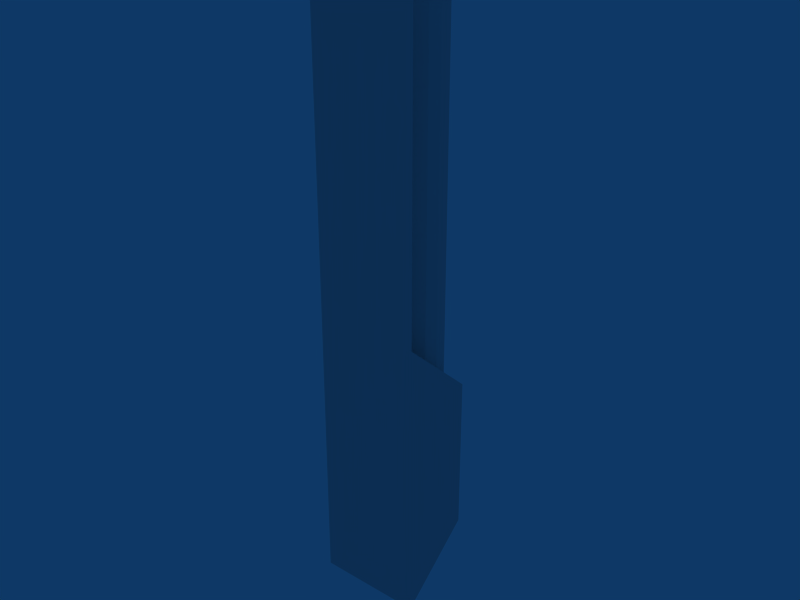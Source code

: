 # Source: Chaingun.blend  (saved by Blender 2.49.2; exported with 4.5.12 LTS)
import bpy
from mathutils import Matrix  # noqa: F401  (used for matrix-valued properties, if any)

bpy.ops.wm.read_factory_settings(use_empty=True)
scene = bpy.context.scene
scene.name = 'Scene'

# ---- collections
col_collection_1 = bpy.data.collections.new('Collection 1'); scene.collection.children.link(col_collection_1)

# ---- materials (node trees are filled in below, after node groups)
mat_material = bpy.data.materials.new('Material')
mat_material.alpha_threshold = 0.0
mat_material.roughness = 0.5
mat_material.line_color = (0.0, 0.0, 0.0, 1.0)

# ---- material node trees

# ---- world
world_world = bpy.data.worlds.new('World'); scene.world = world_world
world_world.color = (0.05656, 0.2208, 0.4)
world_world.use_sun_shadow = False
world_world.sun_shadow_jitter_overblur = 0.0
world_world.cycles.sampling_method = 'MANUAL'
world_world.cycles.sample_map_resolution = 256

# ---- meshes
me_chaingun_mesh = bpy.data.meshes.new('Chaingun_Mesh')
me_chaingun_mesh.from_pydata([(0.55, 0.000765, 1.561), (-0.55, 0.0007649, 1.561), (-0.55, 0.0007645, -1.439), (0.55, 0.0007646, -1.439), (0.3904, 1.001, 0.6901), (-0.3904, 1.001, 0.6901), (-0.3904, 1.001, -0.9989), (0.3904, 1.001, -0.9989), (-0.2014, 0.7587, 0.9009), (0.2014, 0.7587, 0.9009), (-0.2837, 0.2429, 1.35), (0.2837, 0.2429, 1.35), (0.2837, 0.2383, 4.603), (-0.2837, 0.2383, 4.603), (-0.55, -0.003765, 4.814), (0.55, -0.003765, 4.814), (-0.2568, 0.3474, 0.7149), (-0.3359, 0.4657, 0.7149), (-0.3636, 0.6053, 0.7149), (-0.3359, 0.7448, 0.7149), (-0.2568, 0.8631, 0.7149), (-0.1385, 0.9421, 0.7149), (0.000993, 0.9699, 0.7149), (0.1405, 0.9421, 0.7149), (0.2588, 0.8631, 0.7149), (0.3379, 0.7448, 0.7149), (0.3656, 0.6053, 0.7149), (0.3379, 0.4657, 0.7149), (0.2588, 0.3474, 0.7149), (0.1405, 0.2684, 0.7149), (0.0009927, 0.2406, 0.7149), (-0.1385, 0.2684, 0.7149), (-0.2568, 0.3474, 4.844), (-0.3359, 0.4657, 4.844), (-0.3636, 0.6053, 4.844), (-0.3359, 0.7448, 4.844), (-0.2568, 0.8631, 4.844), (-0.1385, 0.9421, 4.844), (0.000994, 0.9699, 4.844), (0.1405, 0.9421, 4.844), (0.2588, 0.8631, 4.844), (0.3379, 0.7448, 4.844), (0.3656, 0.6053, 4.844), (0.3379, 0.4657, 4.844), (0.2588, 0.3474, 4.844), (0.1405, 0.2684, 4.844), (0.0009921, 0.2406, 4.844), (-0.1385, 0.2684, 4.844), (0.000993, 0.6053, 0.7149), (0.0009933, 0.6053, 4.844)], [], [(0, 1, 2, 3), (4, 7, 6, 5), (1, 5, 6, 2), (2, 6, 7, 3), (4, 0, 3, 7), (4, 5, 8, 9), (5, 1, 10, 8), (0, 4, 9, 11), (11, 10, 13, 12), (0, 11, 12, 15), (10, 1, 14, 13), (1, 0, 15, 14), (14, 15, 12, 13), (8, 10, 11, 9), (48, 16, 17), (49, 33, 32), (48, 17, 18), (49, 34, 33), (48, 18, 19), (49, 35, 34), (48, 19, 20), (49, 36, 35), (48, 20, 21), (49, 37, 36), (48, 21, 22), (49, 38, 37), (48, 22, 23), (49, 39, 38), (48, 23, 24), (49, 40, 39), (48, 24, 25), (49, 41, 40), (48, 25, 26), (49, 42, 41), (48, 26, 27), (49, 43, 42), (48, 27, 28), (49, 44, 43), (48, 28, 29), (49, 45, 44), (48, 29, 30), (49, 46, 45), (48, 30, 31), (49, 47, 46), (48, 31, 16), (49, 32, 47), (16, 32, 33, 17), (17, 33, 34, 18), (18, 34, 35, 19), (19, 35, 36, 20), (20, 36, 37, 21), (21, 37, 38, 22), (22, 38, 39, 23), (23, 39, 40, 24), (24, 40, 41, 25), (25, 41, 42, 26), (26, 42, 43, 27), (27, 43, 44, 28), (28, 44, 45, 29), (29, 45, 46, 30), (30, 46, 47, 31), (31, 47, 32, 16)])
me_chaingun_mesh.materials.append(mat_material)
me_chaingun_mesh.use_remesh_preserve_volume = False
me_chaingun_mesh.use_remesh_preserve_attributes = False
me_chaingun_mesh.use_mirror_vertex_groups = False
me_chaingun_mesh.update()

# ---- objects
ob_chaingun_mesh = bpy.data.objects.new('Chaingun_Mesh', me_chaingun_mesh)

# ---- transforms, parenting, visibility, modifiers, constraints
ob_chaingun_mesh.location = (0.0, 0.0, 0.0)
ob_chaingun_mesh.scale = (0.5, 0.5, 0.5)
ob_chaingun_mesh.lock_rotations_4d = False
ob_chaingun_mesh.empty_display_type = 'ARROWS'
ob_chaingun_mesh.color = (0.0, 0.0, 0.0, 1.0)
ob_chaingun_mesh.lineart.crease_threshold = 0.0

# ---- collection membership
col_collection_1.objects.link(ob_chaingun_mesh)

# ---- scene / render settings (as saved in the file)
scene.frame_start = 1; scene.frame_end = 250; scene.frame_set(1)
scene.render.engine = 'BLENDER_EEVEE_NEXT'
scene.render.image_settings.file_format = 'JPEG'
scene.render.image_settings.color_mode = 'RGB'
scene.render.image_settings.compression = 90
scene.render.resolution_x = 800
scene.render.resolution_y = 600
scene.render.pixel_aspect_x = 100.0
scene.render.pixel_aspect_y = 100.0
scene.render.fps = 25
scene.render.dither_intensity = 0.0
scene.render.use_compositing = False
scene.render.use_sequencer = False
scene.render.bake_margin = 2
scene.render.bake_bias = 0.0
scene.render.use_stamp_time = False
scene.render.use_stamp_date = False
scene.render.use_stamp_frame = False
scene.render.use_stamp_camera = False
scene.render.use_stamp_scene = False
scene.render.use_stamp_filename = False
scene.render.use_stamp_render_time = False
scene.render.stamp_font_size = 0
scene.cycles.use_denoising = False
scene.cycles.samples = 10
scene.cycles.sampling_pattern = 'TABULATED_SOBOL'
scene.cycles.light_sampling_threshold = 0.0
scene.cycles.use_adaptive_sampling = False
scene.cycles.use_light_tree = False
scene.cycles.blur_glossy = 0.0
scene.cycles.volume_bounces = 1
scene.cycles.pixel_filter_type = 'GAUSSIAN'
scene.cycles.sample_clamp_indirect = 0.0
scene.view_settings.view_transform = 'Raw'
bpy.context.view_layer.update()

# ---- added for rendering (the .blend has no active camera): camera
cam_auto = bpy.data.cameras.new('AutoCamera')
cam_auto.lens = 50.0
cam_auto.sensor_width = 36.0
cam_auto.clip_end = 1000.0
ob_auto_camera = bpy.data.objects.new('AutoCamera', cam_auto)
scene.collection.objects.link(ob_auto_camera)
ob_auto_camera.location = (2.98731, -3.33552, 3.24109)
ob_auto_camera.rotation_euler = (1.09748, -7.21219e-08, 0.694738)
scene.camera = ob_auto_camera
bpy.context.view_layer.update()
